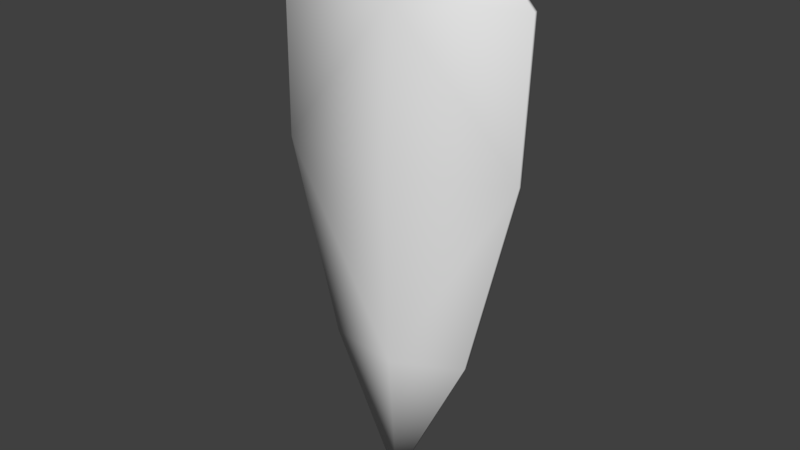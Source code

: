 # Source: tall_kite_shield.blend  (saved by Blender 2.79.0; exported with 4.5.12 LTS)
import bpy
from mathutils import Matrix  # noqa: F401  (used for matrix-valued properties, if any)

bpy.ops.wm.read_factory_settings(use_empty=True)
scene = bpy.context.scene
scene.name = 'Scene'

# ---- collections
col_collection_1 = bpy.data.collections.new('Collection 1'); scene.collection.children.link(col_collection_1)

# ---- world
world_world = bpy.data.worlds.new('World'); scene.world = world_world
world_world.color = (0.05088, 0.05088, 0.05088)
world_world.use_sun_shadow = False
world_world.sun_shadow_jitter_overblur = 0.0
world_world.cycles.sampling_method = 'MANUAL'

# ---- meshes
me_plane = bpy.data.meshes.new('Plane')
me_plane.from_pydata([(-0.3711, -0.03805, 0.8842), (-0.1526, -0.01482, -0.7382), (0.7037, 0.1561, 0.8812), (0.4814, 0.1003, -0.7399), (0.1873, -0.04893, 0.8903), (-0.356, -0.05961, 0.1895), (0.1596, 0.02121, -1.443), (0.694, 0.1296, 0.1866), (0.194, -0.09287, 0.1956), (0.1833, -0.05474, -0.744), (-0.1761, -0.006285, 1.121), (0.5057, 0.1175, 1.12), (0.1609, 0.04352, 1.22), (0.1922, -0.07541, 0.8913), (-0.3663, -0.06454, 0.8852), (-0.3511, -0.08609, 0.1905), (-0.1478, -0.0413, -0.7372), (0.1644, -0.005281, -1.442), (0.4862, 0.07381, -0.7389), (0.6988, 0.1031, 0.1876), (0.7085, 0.1296, 0.8822), (0.1989, -0.1194, 0.1966), (0.1881, -0.08122, -0.743), (0.1657, 0.01703, 1.221), (-0.1713, -0.03277, 1.122), (0.5105, 0.09102, 1.121)], [], [(9, 3, 6), (4, 7, 8), (5, 4, 8), (1, 9, 6), (9, 7, 3), (5, 9, 1), (4, 11, 2), (4, 10, 12), (12, 11, 4), (0, 10, 4), (8, 7, 9), (8, 9, 5), (2, 7, 4), (0, 4, 5), (22, 17, 18), (13, 21, 19), (15, 21, 13), (16, 17, 22), (22, 18, 19), (15, 16, 22), (13, 20, 25), (13, 23, 24), (23, 13, 25), (14, 13, 24), (21, 22, 19), (21, 15, 22), (20, 13, 19), (14, 15, 13), (11, 20, 2), (5, 16, 15), (12, 24, 23), (0, 15, 14), (10, 14, 24), (3, 17, 6), (12, 25, 11), (1, 17, 16), (2, 19, 7), (7, 18, 3), (11, 25, 20), (5, 1, 16), (12, 10, 24), (0, 5, 15), (10, 0, 14), (3, 18, 17), (12, 23, 25), (1, 6, 17), (2, 20, 19), (7, 19, 18)])
me_plane.polygons.foreach_set('use_smooth', [True] * 48)
_uv = me_plane.uv_layers.new(name='UVMap')
_uv.uv.foreach_set('vector', [0.241, 0.6844, 0.2912, 0.6812, 0.244, 0.5795, 0.2407, 0.9377, 0.3188, 0.8254, 0.2409, 0.8359, 0.1607, 0.8291, 0.2407, 0.9377, 0.2409, 0.8359, 0.1946, 0.6819, 0.241, 0.6844, 0.244, 0.5795, 0.241, 0.6844, 0.3188, 0.8254, 0.2912, 0.6812, 0.1607, 0.8291, 0.241, 0.6844, 0.1946, 0.6819, 0.2407, 0.9377, 0.2879, 0.9877, 0.3182, 0.9401, 0.2407, 0.9377, 0.1949, 0.9875, 0.2403, 1.0, 0.2403, 1.0, 0.2879, 0.9877, 0.2407, 0.9377, 0.1649, 0.9398, 0.1949, 0.9875, 0.2407, 0.9377, 0.2409, 0.8359, 0.3188, 0.8254, 0.241, 0.6844, 0.2409, 0.8359, 0.241, 0.6844, 0.1607, 0.8291, 0.3182, 0.9401, 0.3188, 0.8254, 0.2407, 0.9377, 0.1649, 0.9398, 0.2407, 0.9377, 0.1607, 0.8291, 0.08137, 0.687, 0.08198, 0.5858, 0.1267, 0.6845, 0.08107, 0.9349, 0.08123, 0.8353, 0.1583, 0.8348, 0.005765, 0.8347, 0.08123, 0.8353, 0.08107, 0.9349, 0.03747, 0.6845, 0.08198, 0.5858, 0.08137, 0.687, 0.08137, 0.687, 0.1267, 0.6845, 0.1583, 0.8348, 0.005765, 0.8347, 0.03747, 0.6845, 0.08137, 0.687, 0.08107, 0.9349, 0.1569, 0.9372, 0.1273, 0.9838, 0.08107, 0.9349, 0.08068, 0.9964, 0.03625, 0.9837, 0.08068, 0.9964, 0.08107, 0.9349, 0.1273, 0.9838, 0.00683, 0.937, 0.08107, 0.9349, 0.03625, 0.9837, 0.08123, 0.8353, 0.08137, 0.687, 0.1583, 0.8348, 0.08123, 0.8353, 0.005765, 0.8347, 0.08137, 0.687, 0.1569, 0.9372, 0.08107, 0.9349, 0.1583, 0.8348, 0.00683, 0.937, 0.005765, 0.8347, 0.08107, 0.9349, 0.1264, 0.8237, 0.1121, 0.6579, 0.1264, 0.6574, 0.1136, 0.8609, 0.1206, 0.582, 0.1206, 0.8613, 0.1024, 0.8524, 0.1138, 0.6642, 0.1166, 0.854, 0.1127, 0.8724, 0.1232, 0.6007, 0.1232, 0.8722, 0.1025, 0.8738, 0.1191, 0.6842, 0.1191, 0.8745, 0.1247, 0.8678, 0.1149, 0.5878, 0.1247, 0.5877, 0.111, 0.6749, 0.1201, 0.8698, 0.1058, 0.8711, 0.1144, 0.874, 0.1248, 0.5764, 0.1248, 0.874, 0.1254, 0.858, 0.1173, 0.6479, 0.1254, 0.648, 0.1136, 0.8681, 0.1069, 0.6037, 0.1136, 0.6033, 0.1264, 0.8237, 0.1121, 0.8242, 0.1121, 0.6579, 0.1136, 0.8609, 0.1136, 0.5816, 0.1206, 0.582, 0.1024, 0.8524, 0.09954, 0.6626, 0.1138, 0.6642, 0.1127, 0.8724, 0.1127, 0.6008, 0.1232, 0.6007, 0.1025, 0.8738, 0.1025, 0.6836, 0.1191, 0.6842, 0.1247, 0.8678, 0.1149, 0.8679, 0.1149, 0.5878, 0.111, 0.6749, 0.1253, 0.6735, 0.1201, 0.8698, 0.1144, 0.874, 0.1144, 0.5763, 0.1248, 0.5764, 0.1254, 0.858, 0.1173, 0.8579, 0.1173, 0.6479, 0.1136, 0.8681, 0.1069, 0.8685, 0.1069, 0.6037])
me_plane.use_remesh_preserve_volume = False
me_plane.use_remesh_preserve_attributes = False
me_plane.use_mirror_vertex_groups = False
me_plane.update()

# ---- objects
ob_plane = bpy.data.objects.new('Plane', me_plane)

# ---- transforms, parenting, visibility, modifiers, constraints
ob_plane.location = (0.0, 0.0, 0.1477)
ob_plane.lineart.crease_threshold = 0.0

# ---- collection membership
col_collection_1.objects.link(ob_plane)

# ---- scene / render settings (as saved in the file)
scene.frame_start = 1; scene.frame_end = 250; scene.frame_set(1)
scene.render.engine = 'BLENDER_EEVEE_NEXT'
scene.render.resolution_percentage = 50
scene.render.dither_intensity = 0.0
scene.cycles.use_denoising = False
scene.cycles.samples = 128
scene.cycles.sampling_pattern = 'TABULATED_SOBOL'
scene.cycles.use_adaptive_sampling = False
scene.cycles.use_light_tree = False
scene.cycles.blur_glossy = 0.0
scene.cycles.sample_clamp_indirect = 0.0
scene.view_settings.view_transform = 'Standard'
bpy.context.view_layer.update()

# ---- added for rendering (the .blend has no active camera and no usable light): camera, sun
cam_auto = bpy.data.cameras.new('AutoCamera')
cam_auto.lens = 50.0
cam_auto.sensor_width = 36.0
cam_auto.clip_end = 1000.0
ob_auto_camera = bpy.data.objects.new('AutoCamera', cam_auto)
scene.collection.objects.link(ob_auto_camera)
ob_auto_camera.location = (2.84097, -3.18833, 2.17446)
ob_auto_camera.rotation_euler = (1.09748, -7.21219e-08, 0.694738)
scene.camera = ob_auto_camera
light_auto_sun = bpy.data.lights.new('AutoSun', 'SUN')
light_auto_sun.energy = 3.0
light_auto_sun.angle = 0.0523599
ob_auto_sun = bpy.data.objects.new('AutoSun', light_auto_sun)
scene.collection.objects.link(ob_auto_sun)
ob_auto_sun.rotation_euler = (0.872665, 0.174533, 0.523599)
bpy.context.view_layer.update()
